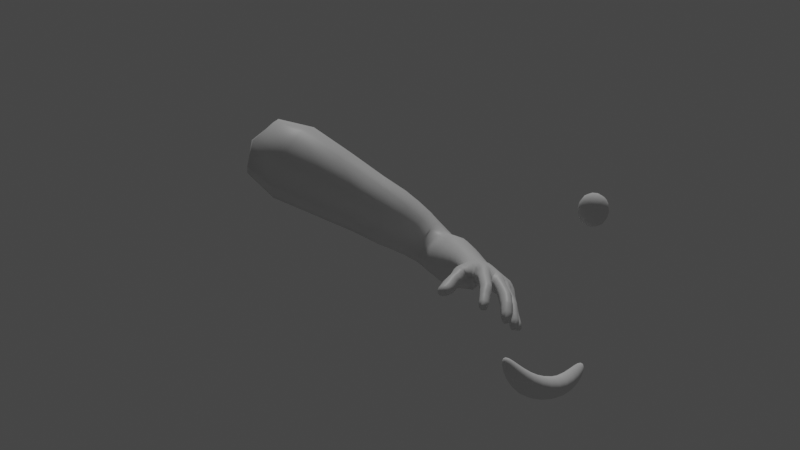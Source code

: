 # Source: FPS_Rig.blend  (saved by Blender 3.5.10; exported with 4.5.12 LTS)
import bpy
from mathutils import Matrix  # noqa: F401  (used for matrix-valued properties, if any)

bpy.ops.wm.read_factory_settings(use_empty=True)
scene = bpy.context.scene
scene.name = 'Scene'

# ---- collections
col_collection = bpy.data.collections.new('Collection'); scene.collection.children.link(col_collection)

# ---- materials (node trees are filled in below, after node groups)
mat_material = bpy.data.materials.new('Material')
mat_material.alpha_threshold = 0.0
mat_material.use_transparent_shadow = False
mat_material.roughness = 0.5
mat_material.line_color = (0.0, 0.0, 0.0, 1.0)

# ---- material node trees
mat_material.use_nodes = True; mat_material.node_tree.nodes.clear()
_N = mat_material.node_tree.nodes; _L = mat_material.node_tree.links
n0 = _N.new('ShaderNodeOutputMaterial'); n0.name = 'Material Output'; n0.location = (300, 300)
n1 = _N.new('ShaderNodeBsdfPrincipled'); n1.name = 'Principled BSDF'; n1.location = (10, 300)
n1.distribution = 'GGX'
n1.subsurface_method = 'RANDOM_WALK_SKIN'
n1.inputs[3].default_value = 1.45
n1.inputs[27].default_value = (0.0, 0.0, 0.0, 1.0)
n1.inputs[28].default_value = 1.0
_L.new(n1.outputs[0], n0.inputs[0])
n0.is_active_output = True

# ---- world
world_world = bpy.data.worlds.new('World'); scene.world = world_world
world_world.use_nodes = True; world_world.node_tree.nodes.clear()
_N = world_world.node_tree.nodes; _L = world_world.node_tree.links
n0 = _N.new('ShaderNodeOutputWorld'); n0.name = 'World Output'; n0.location = (300, 300)
n1 = _N.new('ShaderNodeBackground'); n1.name = 'Background'; n1.location = (10, 300)
n1.inputs[0].default_value = (0.05088, 0.05088, 0.05088, 1.0)
_L.new(n1.outputs[0], n0.inputs[0])
n0.is_active_output = True
world_world.color = (0.05088, 0.05088, 0.05088)
world_world.use_sun_shadow = False
world_world.sun_shadow_jitter_overblur = 0.0

# ---- lights
light_sun = bpy.data.lights.new('Sun', 'SUN')
light_sun.transmission_factor = 0.0
light_sun.energy = 1.0

# ---- meshes
me_arm = bpy.data.meshes.new('Arm')
me_arm.from_pydata([(1.258, 0.649, 0.9526), (1.285, 0.5225, -0.6321), (1.643, -1.432, 1.079), (1.936, -2.343, -0.3614), (-1.542, 1.498, 1.094), (-0.8604, -1.575, 0.9447), (-0.3765, -2.896, -1.161), (-1.566, 2.302, 0.2711), (0.8907, 2.692, -0.2337), (-0.4285, 2.858, -0.1227), (1.363, 3.229, 0.6916), (1.995, 4.177, -1.853), (2.245, 3.455, -2.434), (2.852, 3.563, -1.965), (2.538, 4.034, -1.495), (2.043, 2.584, -1.595), (2.661, 2.698, -1.413), (1.41, 2.866, -0.9243), (2.197, 3.375, -0.6132), (-0.3381, 1.554, -1.192), (1.555, 2.56, 0.3203), (-1.208, 3.025, -0.2641), (-1.313, 2.171, -0.3249), (1.093, 3.748, 0.3905), (0.3703, 4.014, -0.143), (-0.5045, 3.59, -0.2944), (-1.286, 3.181, 0.2145), (-0.662, 3.675, 0.6223), (0.2398, 4.087, 0.3973), (-2.172, 3.385, -0.2776), (-1.983, 3.103, -0.7097), (-1.636, 3.787, -0.1596), (-1.534, 3.612, -0.7337), (-1.889, 4.466, -0.1949), (-1.644, 4.348, -0.8827), (-1.342, 4.897, 0.05935), (-1.073, 4.795, -0.6285), (-1.176, 5.308, 0.2621), (-1.085, 4.745, -0.4867), (-0.5328, 5.492, 0.2027), (-0.2793, 5.082, -0.5466), (0.1497, 5.585, 0.1056), (0.1684, 5.205, -0.5846), (0.8458, 5.637, 0.06815), (0.9096, 5.252, -0.62), (-2.376, 3.884, -0.645), (-2.356, 3.637, -1.084), (-1.976, 4.181, -0.6148), (-1.743, 4.042, -1.191), (-2.038, 5.13, -0.6095), (-1.791, 4.812, -1.263), (-1.58, 5.475, -0.3429), (-1.304, 5.177, -0.9968), (-1.412, 5.921, -0.2274), (-1.104, 5.476, -0.8805), (-0.6964, 6.247, -0.226), (-0.5409, 5.761, -0.836), (0.04852, 6.114, -0.3637), (0.119, 5.782, -0.9253), (0.7892, 6.181, -0.3629), (0.8597, 5.849, -0.9245), (-3.045, 4.716, -1.394), (-2.634, 4.336, -1.902), (-2.509, 4.708, -1.049), (-1.955, 4.921, -1.653), (-2.49, 5.861, -1.182), (-2.232, 5.763, -1.954), (-1.859, 6.208, -1.015), (-1.601, 6.11, -1.787), (-1.677, 6.8, -0.9839), (-1.708, 6.515, -1.747), (-0.8666, 7.077, -1.065), (-0.8881, 6.812, -1.829), (-0.1114, 7.105, -1.153), (-0.09238, 6.575, -1.678), (0.689, 7.225, -1.193), (0.6318, 6.665, -1.717), (-0.6693, -6.837, -0.7353), (-0.4635, -6.737, 1.126), (2.902, -6.063, 1.192), (3.28, -5.875, -0.9639), (-0.0666, -9.443, -1.056), (0.2176, -9.483, 0.5208), (9.181, -13.72, -2.326), (9.256, -13.89, 2.963), (11.02, -7.832, 2.963), (10.94, -7.662, -2.326), (16.76, -16.7, -4.042), (16.76, -16.7, 4.042), (19.02, -8.942, 4.042), (19.02, -8.942, -4.042), (-1.386, 2.802, 0.6823), (0.479, 2.956, 0.8681), (-0.2876, 2.895, 0.7019), (-0.894, 2.738, 0.694), (0.2246, 1.555, 0.9978), (1.277, 2.725, -0.2042), (2.648, 3.065, -1.507), (2.12, 3.466, -0.8018), (1.071, 3.543, 0.6773), (-1.466, 2.694, 0.633), (0.4093, 1.542, -0.2531), (-0.09881, 3.228, -0.2657), (-2.164, 3.438, -0.2754), (-2.004, 3.088, -0.7127), (-1.706, 3.81, -0.1556), (-1.535, 3.68, -0.7542), (-2.376, 3.884, -0.645), (-2.356, 3.637, -1.084), (-1.976, 4.181, -0.6148), (-1.743, 4.042, -1.191), (-1.569, 2.435, -0.1525), (-1.83, 2.835, 0.05536), (-1.208, 2.882, 0.5599), (-1.185, 3.154, -0.3029), (-0.4003, 0.1363, -0.1706), (-1.889, 4.466, -0.1949), (-1.644, 4.348, -0.8827), (-1.342, 4.897, 0.05935), (-1.073, 4.795, -0.6285), (-1.783, 4.837, -1.229), (-1.332, 5.175, -0.9825), (-2.011, 5.131, -0.6238), (-1.587, 5.451, -0.377), (-1.151, 3.209, 0.3082), (-1.076, 3.045, -0.3062), (-0.7479, 3.55, 0.6867), (-0.7073, 3.967, -0.264), (-0.662, 3.675, 0.6223), (-0.7096, 3.967, -0.2228), (0.109, 3.89, 0.9076), (0.2159, 4.15, 0.0111), (-0.2793, 5.082, -0.5466), (-0.557, 5.592, 0.1884), (-1.023, 4.783, -0.4939), (-1.132, 5.175, 0.1908), (-1.387, 5.878, -0.2547), (-1.137, 5.463, -0.8129), (-0.719, 6.178, -0.2509), (-0.5046, 5.778, -0.7758), (0.1639, 5.807, -0.8864), (0.8058, 5.865, -0.8857), (0.1024, 6.098, -0.4024), (0.7443, 6.156, -0.4017), (0.1497, 5.585, 0.1056), (0.1684, 5.205, -0.5846), (0.8458, 5.637, 0.06815), (0.9096, 5.252, -0.62), (0.3503, 3.816, 0.7441), (1.311, 4.059, 0.03455), (0.2624, 4.314, -0.1279), (-0.729, 2.853, 0.803), (-0.6771, 2.951, 0.9808), (-0.07701, 3.111, 1.058), (-0.07701, 3.111, 1.058), (0.8781, 3.373, 0.9636), (0.8831, 3.274, 0.9922), (1.549, 0.6927, -1.069), (2.237, 1.823, -0.6179), (0.9677, 2.461, -1.047), (1.997, 2.787, 0.04748), (2.014, 2.457, -1.809), (1.3, 3.575, -1.639), (1.35, -0.03255, -0.004838), (2.375, 1.475, 0.153), (-1.223, -0.161, 0.1889), (0.81, -10.33, 0.5853), (4.074, -7.596, 1.778), (0.5836, -10.4, -1.236), (4.478, -7.455, -1.091), (0.9949, 3.029, -0.02126), (-1.395, 1.633, -0.1559), (-1.621, 2.527, 0.2564), (0.91, 3.509, -0.2399), (0.9686, 4.375, 0.4378), (1.175, 3.924, -0.201), (1.058, 3.431, 0.1798), (1.257, 3.751, -0.01355), (-0.42, 3.444, -0.3502), (-0.6965, 2.629, -0.3774), (0.3395, 3.193, -0.3114), (0.2602, 3.708, -0.2028), (-1.301, 2.669, -0.272), (-1.026, 2.523, -0.3131), (-0.3831, 2.139, -0.1043), (0.2311, 2.775, -0.1782), (-0.7394, 0.2332, 0.2553), (2.765, -4.474, -1.223), (-0.884, -5.329, -0.6728), (-0.4669, -5.395, 1.218), (2.468, -4.444, 1.35), (3.47, -11.6, 2.447), (3.395, -11.43, -1.665), (1.706, 1.492, -1.288), (1.617, 1.781, -1.398), (0.7992, 2.524, -0.9746), (-0.4758, 0.1116, -0.3042), (-0.2655, 1.339, -0.2248), (-0.02373, -0.353, -0.269), (-0.9922, 1.003, -0.1736), (-0.9624, 1.945, -0.3567), (-0.5963, -0.7194, 1.345), (-0.9392, 1.372, 0.8563), (3.064, -7.892, -1.708), (2.887, -7.096, 1.126), (1.661, -8.906, -1.427), (5.802, -12.52, 2.655), (5.727, -12.35, -1.931), (7.139, -7.767, 2.441), (6.641, -7.792, -1.733), (3.936, -9.443, -1.378), (0.3857, -2.525, -0.9429), (0.3911, -6.427, -2.42), (6.471, -10.14, 2.548), (0.0533, -4.758, -1.746), (1.549, -6.332, 2.024), (0.7967, -4.991, 1.496), (0.3911, -1.504, 1.012), (1.594, -8.64, 1.515), (3.772, -9.599, 2.112), (6.184, -10.07, -1.832)], [], [(97, 13, 14, 98), (11, 14, 13, 12), (195, 17, 15, 194), (160, 158, 16, 18), (162, 98, 14, 11), (117, 50, 52, 119), (147, 60, 59, 146), (119, 52, 51, 118), (146, 59, 57, 144), (43, 174, 149, 44), (130, 39, 37, 128, 154), (103, 29, 30, 104), (126, 35, 33, 124, 152), (105, 31, 29, 103), (144, 57, 58, 145), (124, 33, 34, 125), (104, 30, 32, 106), (125, 34, 36, 127), (106, 32, 31, 105), (129, 38, 40, 131), (127, 36, 35, 126), (29, 45, 46, 30), (116, 49, 50, 117), (132, 134, 54, 56), (32, 30, 46, 48), (145, 58, 60, 147), (135, 53, 54, 134), (31, 47, 45, 29), (133, 55, 53, 135), (31, 32, 48, 47), (133, 132, 56, 55), (118, 51, 49, 116), (137, 136, 69, 70), (141, 140, 74, 76), (108, 107, 61, 62), (121, 120, 66, 68), (74, 73, 75, 76), (70, 69, 71, 72), (66, 65, 67, 68), (62, 61, 63, 64), (107, 109, 63, 61), (136, 138, 71, 69), (109, 110, 64, 63), (138, 139, 72, 71), (110, 108, 62, 64), (139, 137, 70, 72), (120, 122, 65, 66), (140, 142, 73, 74), (122, 123, 67, 65), (142, 143, 75, 73), (123, 121, 68, 67), (143, 141, 76, 75), (174, 43, 41, 148, 155), (131, 40, 39, 130), (216, 189, 78, 215), (80, 79, 204, 203), (189, 188, 77, 78), (208, 213, 206, 84, 85), (215, 78, 82, 218), (78, 77, 81, 82), (83, 86, 90, 87), (206, 207, 83, 84), (207, 220, 209, 86, 83), (209, 208, 85, 86), (90, 89, 88, 87), (86, 85, 89, 90), (85, 84, 88, 89), (84, 83, 87, 88), (151, 152, 124, 26, 94), (156, 155, 148, 28, 92), (27, 126, 152, 151, 93), (94, 100, 7, 4), (148, 41, 42, 150), (128, 37, 38, 129), (16, 97, 98, 18), (181, 175, 173, 180), (114, 106, 105, 113), (111, 104, 106, 114), (113, 105, 103, 112, 91), (112, 103, 104, 111), (47, 48, 110, 109), (45, 47, 109, 107), (21, 114, 113, 26), (35, 118, 116, 33), (33, 116, 117, 34), (36, 119, 118, 35), (34, 117, 119, 36), (51, 52, 121, 123), (49, 51, 123, 122), (50, 49, 122, 120), (52, 50, 120, 121), (21, 125, 127, 25), (26, 124, 125, 21), (27, 128, 129, 25), (25, 129, 131, 24), (39, 40, 132, 133), (39, 133, 135, 37), (37, 135, 134, 38), (40, 38, 134, 132), (56, 54, 137, 139), (55, 56, 139, 138), (53, 55, 138, 136), (54, 53, 136, 137), (59, 60, 141, 143), (57, 59, 143, 142), (58, 57, 142, 140), (60, 58, 140, 141), (42, 145, 147, 44), (41, 144, 145, 42), (43, 146, 144, 41), (44, 147, 146, 43), (42, 44, 149, 150), (7, 100, 91, 112, 172), (27, 93, 153, 154, 128), (92, 28, 130, 154, 153), (20, 0, 163, 164), (94, 26, 113, 91, 100), (92, 153, 93, 95), (94, 4, 202, 95, 93, 151), (28, 148, 150, 24), (130, 28, 24, 131), (126, 27, 25, 127), (160, 20, 164, 158), (158, 164, 157, 193), (16, 15, 161, 97), (17, 18, 98, 162), (15, 17, 162, 161), (214, 211, 3, 187), (195, 160, 18, 17), (1, 3, 211, 198), (169, 167, 208, 209), (82, 81, 168, 166), (159, 19, 96, 170, 20, 160), (10, 156, 92, 95), (149, 174, 23, 175), (177, 8, 173), (99, 174, 155, 156, 10), (180, 173, 8, 185), (177, 99, 10, 176), (95, 0, 10), (170, 176, 10, 0, 20), (177, 23, 174, 99), (8, 177, 176, 170, 96), (178, 181, 180, 102), (25, 24, 181, 178), (175, 181, 24, 150, 149), (175, 23, 177, 173), (101, 9, 185, 8, 96), (197, 184, 9, 101), (179, 22, 182, 183), (102, 179, 183, 178), (21, 25, 178, 183), (112, 111, 182, 172), (172, 182, 22, 171, 7), (46, 45, 107, 108), (48, 46, 108, 110), (9, 184, 179, 102), (183, 182, 111, 114, 21), (102, 180, 185, 9), (212, 214, 187, 80), (5, 6, 188, 189), (81, 77, 212, 205), (205, 203, 169, 210), (166, 168, 192, 191), (219, 218, 166, 191), (1, 157, 164, 163), (158, 193, 194), (19, 159, 193, 157), (16, 158, 194, 15), (159, 160, 195), (159, 195, 194, 193), (97, 161, 12, 13), (161, 162, 11, 12), (1, 163, 2, 3), (198, 211, 6, 186), (217, 5, 189, 216), (199, 200, 184, 197), (101, 115, 197), (198, 186, 196, 115), (115, 196, 199, 197), (184, 200, 22, 179), (171, 22, 200), (165, 199, 196, 186), (0, 95, 202, 201), (6, 5, 201, 186), (0, 201, 5, 217), (1, 198, 19, 157), (198, 115, 101, 96, 19), (201, 202, 165, 186), (202, 4, 7, 171, 165), (165, 171, 200, 199), (218, 82, 166), (169, 203, 204, 167), (190, 216, 215, 79), (205, 212, 80, 203), (79, 215, 218, 204), (3, 2, 190, 187), (210, 169, 209, 220), (191, 192, 207, 206), (219, 191, 206, 213), (77, 188, 214, 212), (81, 205, 168), (167, 204, 218, 219), (188, 6, 211, 214), (187, 190, 79, 80), (2, 217, 216, 190), (168, 205, 210, 192), (192, 210, 220, 207), (163, 0, 217, 2), (167, 219, 213, 208)])
me_arm.polygons.foreach_set('use_smooth', [True] * 210)
_k = {(24, 150): 0.35261, (25, 129): 0.26198, (21, 125): 0.27469, (21, 114): 0.27469, (25, 127): 0.26198, (24, 131): 0.35261}
me_arm.attributes.new('crease_edge', 'FLOAT', 'EDGE').data.foreach_set('value', [_k.get((min(e.vertices), max(e.vertices)), 0.0) for e in me_arm.edges])
_uv = me_arm.uv_layers.new(name='UVMap')
_uv.uv.foreach_set('vector', [0.625, 0.5, 0.625, 0.5, 0.675, 0.5, 0.675, 0.5, 0.375, 0.45, 0.625, 0.45, 0.625, 0.5, 0.375, 0.5, 0.3243, 0.5, 0.325, 0.5, 0.375, 0.5, 0.3755, 0.5, 0.675, 0.5, 0.625, 0.5, 0.625, 0.5, 0.675, 0.5, 0.375, 0.45, 0.625, 0.45, 0.625, 0.45, 0.375, 0.45, 0.375, 0.3, 0.375, 0.3, 0.375, 0.35, 0.375, 0.35, 0.3709, 0.45, 0.375, 0.45, 0.625, 0.45, 0.625, 0.45, 0.375, 0.35, 0.375, 0.35, 0.625, 0.35, 0.625, 0.35, 0.625, 0.45, 0.625, 0.45, 0.625, 0.4, 0.625, 0.4, 0.625, 0.45, 0.625, 0.45, 0.3812, 0.4499, 0.375, 0.45, 0.625, 0.4, 0.625, 0.4, 0.625, 0.35, 0.625, 0.35, 0.625, 0.375, 0.625, 0.25, 0.625, 0.25, 0.375, 0.25, 0.375, 0.25, 0.625, 0.35, 0.625, 0.35, 0.625, 0.3, 0.625, 0.3, 0.625, 0.325, 0.625, 0.3, 0.625, 0.3, 0.625, 0.25, 0.625, 0.25, 0.625, 0.4, 0.625, 0.4, 0.375, 0.4, 0.375, 0.4, 0.625, 0.3, 0.625, 0.3, 0.375, 0.3, 0.375, 0.3, 0.375, 0.25, 0.375, 0.25, 0.375, 0.3, 0.375, 0.3, 0.375, 0.3, 0.375, 0.3, 0.375, 0.35, 0.375, 0.35, 0.375, 0.3, 0.375, 0.3, 0.625, 0.3, 0.625, 0.3, 0.375, 0.35, 0.375, 0.35, 0.375, 0.4, 0.375, 0.4, 0.375, 0.35, 0.375, 0.35, 0.625, 0.35, 0.625, 0.35, 0.625, 0.25, 0.625, 0.25, 0.375, 0.25, 0.375, 0.25, 0.625, 0.3, 0.625, 0.3, 0.375, 0.3, 0.375, 0.3, 0.375, 0.4, 0.3682, 0.35, 0.375, 0.35, 0.375, 0.4, 0.375, 0.3, 0.375, 0.25, 0.375, 0.25, 0.375, 0.3, 0.375, 0.4, 0.375, 0.4, 0.375, 0.45, 0.3709, 0.45, 0.625, 0.35, 0.625, 0.35, 0.375, 0.35, 0.3682, 0.35, 0.625, 0.3, 0.625, 0.3, 0.625, 0.25, 0.625, 0.25, 0.625, 0.4, 0.625, 0.4, 0.625, 0.35, 0.625, 0.35, 0.625, 0.3, 0.375, 0.3, 0.375, 0.3, 0.625, 0.3, 0.625, 0.4, 0.375, 0.4, 0.375, 0.4, 0.625, 0.4, 0.625, 0.35, 0.625, 0.35, 0.625, 0.3, 0.625, 0.3, 0.375, 0.35, 0.625, 0.35, 0.625, 0.35, 0.375, 0.35, 0.375, 0.45, 0.375, 0.4, 0.375, 0.4, 0.375, 0.45, 0.375, 0.25, 0.625, 0.25, 0.625, 0.25, 0.375, 0.25, 0.375, 0.35, 0.375, 0.3, 0.375, 0.3, 0.375, 0.35, 0.375, 0.4, 0.625, 0.4, 0.625, 0.45, 0.375, 0.45, 0.375, 0.35, 0.625, 0.35, 0.625, 0.4, 0.375, 0.4, 0.375, 0.3, 0.625, 0.3, 0.625, 0.35, 0.375, 0.35, 0.375, 0.25, 0.625, 0.25, 0.625, 0.3, 0.375, 0.3, 0.625, 0.25, 0.625, 0.3, 0.625, 0.3, 0.625, 0.25, 0.625, 0.35, 0.625, 0.4, 0.625, 0.4, 0.625, 0.35, 0.625, 0.3, 0.375, 0.3, 0.375, 0.3, 0.625, 0.3, 0.625, 0.4, 0.375, 0.4, 0.375, 0.4, 0.625, 0.4, 0.375, 0.3, 0.375, 0.25, 0.375, 0.25, 0.375, 0.3, 0.375, 0.4, 0.375, 0.35, 0.375, 0.35, 0.375, 0.4, 0.375, 0.3, 0.625, 0.3, 0.625, 0.3, 0.375, 0.3, 0.375, 0.4, 0.625, 0.4, 0.625, 0.4, 0.375, 0.4, 0.625, 0.3, 0.625, 0.35, 0.625, 0.35, 0.625, 0.3, 0.625, 0.4, 0.625, 0.45, 0.625, 0.45, 0.625, 0.4, 0.625, 0.35, 0.375, 0.35, 0.375, 0.35, 0.625, 0.35, 0.625, 0.45, 0.375, 0.45, 0.375, 0.45, 0.625, 0.45, 0.625, 0.45, 0.625, 0.45, 0.625, 0.4, 0.625, 0.4, 0.625, 0.425, 0.375, 0.4, 0.375, 0.4, 0.625, 0.4, 0.625, 0.4, 0.75, 0.7496, 0.875, 0.75, 0.875, 0.75, 0.75, 0.7499, 0.3756, 0.7458, 0.625, 0.7498, 0.75, 0.75, 0.25, 0.75, 0.625, 0.0, 0.3756, -0.003349, 0.3752, -0.0008874, 0.625, 0.0, 0.625, 0.75, 0.75, 0.75, 0.875, 0.75, 0.875, 0.75, 0.625, 0.75, 0.75, 0.7499, 0.875, 0.75, 0.875, 0.75, 0.8125, 0.75, 0.625, 0.0, 0.3752, -0.0008874, 0.375, 0.0, 0.625, 0.0, 0.125, 0.75, 0.375, 0.75, 0.375, 0.75, 0.125, 0.75, 0.625, 0.0, 0.375, 0.0, 0.375, 0.0, 0.625, 0.0, 0.125, 0.75, 0.25, 0.75, 0.375, 0.75, 0.375, 0.75, 0.125, 0.75, 0.375, 0.75, 0.625, 0.75, 0.625, 0.75, 0.375, 0.75, 0.375, 0.75, 0.625, 0.75, 0.625, 1.0, 0.375, 1.0, 0.375, 0.75, 0.625, 0.75, 0.625, 0.75, 0.375, 0.75, 0.625, 0.75, 0.875, 0.75, 0.875, 0.75, 0.625, 0.75, 0.625, 0.0, 0.375, 0.0, 0.375, 0.0, 0.625, 0.0, 0.625, 0.325, 0.625, 0.325, 0.625, 0.3, 0.825, 0.5, 0.8417, 0.5, 0.625, 0.425, 0.625, 0.425, 0.625, 0.4, 0.725, 0.5, 0.775, 0.5, 0.625, 0.35, 0.625, 0.35, 0.625, 0.325, 0.8, 0.5, 0.8083, 0.5, 0.8417, 0.5, 0.85, 0.5, 0.875, 0.5, 0.875, 0.5, 0.625, 0.4, 0.625, 0.4, 0.375, 0.4, 0.375, 0.4, 0.625, 0.35, 0.625, 0.35, 0.375, 0.35, 0.375, 0.35, 0.625, 0.5, 0.625, 0.5, 0.675, 0.5, 0.675, 0.5, 0.3278, 0.4827, 0.4307, 0.4654, 0.4063, 0.4708, 0.3157, 0.4854, 0.375, 0.3, 0.375, 0.3, 0.625, 0.3, 0.625, 0.3, 0.375, 0.25, 0.375, 0.25, 0.375, 0.3, 0.375, 0.3, 0.625, 0.3, 0.625, 0.3, 0.625, 0.25, 0.625, 0.25, 0.625, 0.275, 0.625, 0.25, 0.625, 0.25, 0.375, 0.25, 0.375, 0.25, 0.625, 0.3, 0.375, 0.3, 0.375, 0.3, 0.625, 0.3, 0.625, 0.25, 0.625, 0.3, 0.625, 0.3, 0.625, 0.25, 0.375, 0.3, 0.375, 0.3, 0.625, 0.3, 0.625, 0.3, 0.625, 0.35, 0.625, 0.35, 0.625, 0.3, 0.625, 0.3, 0.625, 0.3, 0.625, 0.3, 0.375, 0.3, 0.375, 0.3, 0.375, 0.35, 0.375, 0.35, 0.625, 0.35, 0.625, 0.35, 0.375, 0.3, 0.375, 0.3, 0.375, 0.35, 0.375, 0.35, 0.625, 0.35, 0.375, 0.35, 0.375, 0.35, 0.625, 0.35, 0.625, 0.3, 0.625, 0.35, 0.625, 0.35, 0.625, 0.3, 0.375, 0.3, 0.625, 0.3, 0.625, 0.3, 0.375, 0.3, 0.375, 0.35, 0.375, 0.3, 0.375, 0.3, 0.375, 0.35, 0.375, 0.3, 0.375, 0.3, 0.375, 0.35, 0.375, 0.35, 0.625, 0.3, 0.625, 0.3, 0.375, 0.3, 0.375, 0.3, 0.625, 0.35, 0.625, 0.35, 0.375, 0.35, 0.375, 0.35, 0.375, 0.35, 0.375, 0.35, 0.375, 0.4, 0.375, 0.4, 0.625, 0.4, 0.375, 0.4, 0.375, 0.4, 0.625, 0.4, 0.625, 0.4, 0.625, 0.4, 0.625, 0.35, 0.625, 0.35, 0.625, 0.35, 0.625, 0.35, 0.3682, 0.35, 0.375, 0.35, 0.375, 0.4, 0.375, 0.35, 0.3682, 0.35, 0.375, 0.4, 0.375, 0.4, 0.375, 0.35, 0.375, 0.35, 0.375, 0.4, 0.625, 0.4, 0.375, 0.4, 0.375, 0.4, 0.625, 0.4, 0.625, 0.35, 0.625, 0.4, 0.625, 0.4, 0.625, 0.35, 0.375, 0.35, 0.625, 0.35, 0.625, 0.35, 0.375, 0.35, 0.625, 0.45, 0.375, 0.45, 0.375, 0.45, 0.625, 0.45, 0.625, 0.4, 0.625, 0.45, 0.625, 0.45, 0.625, 0.4, 0.375, 0.4, 0.625, 0.4, 0.625, 0.4, 0.375, 0.4, 0.375, 0.45, 0.375, 0.4, 0.375, 0.4, 0.375, 0.45, 0.375, 0.4, 0.375, 0.4, 0.3709, 0.45, 0.375, 0.45, 0.625, 0.4, 0.625, 0.4, 0.375, 0.4, 0.375, 0.4, 0.625, 0.45, 0.625, 0.45, 0.625, 0.4, 0.625, 0.4, 0.375, 0.45, 0.3709, 0.45, 0.625, 0.45, 0.625, 0.45, 0.375, 0.4, 0.375, 0.45, 0.3812, 0.4499, 0.375, 0.4, 0.875, 0.5, 0.625, 0.275, 0.625, 0.275, 0.625, 0.25, 0.75, 0.375, 0.775, 0.5, 0.8083, 0.5, 0.625, 0.375, 0.625, 0.375, 0.625, 0.35, 0.775, 0.5, 0.625, 0.4, 0.625, 0.4, 0.625, 0.375, 0.75, 0.5, 0.675, 0.5, 0.625, 0.5, 0.5, 0.5, 0.6247, 0.5, 0.8417, 0.5, 0.625, 0.3, 0.625, 0.3, 0.625, 0.275, 0.85, 0.5, 0.775, 0.5, 0.75, 0.5, 0.8083, 0.5, 0.75, 0.5, 0.8417, 0.5, 0.875, 0.5, 0.8125, 0.5, 0.75, 0.5, 0.8083, 0.5, 0.8, 0.5, 0.625, 0.4, 0.625, 0.4, 0.375, 0.4, 0.375, 0.4, 0.625, 0.4, 0.625, 0.4, 0.375, 0.4, 0.375, 0.4, 0.625, 0.35, 0.625, 0.35, 0.375, 0.35, 0.375, 0.35, 0.675, 0.5, 0.675, 0.5, 0.6247, 0.5, 0.625, 0.5, 0.625, 0.5, 0.6247, 0.5, 0.3756, 0.5, 0.3758, 0.5, 0.625, 0.5, 0.375, 0.5, 0.375, 0.5, 0.625, 0.5, 0.375, 0.45, 0.625, 0.45, 0.625, 0.45, 0.375, 0.45, 0.375, 0.5, 0.325, 0.5, 0.325, 0.5, 0.375, 0.5, 0.2511, 0.742, 0.2554, 0.711, 0.3859, 0.6719, 0.3772, 0.7341, 0.375, 0.45, 0.625, 0.45, 0.625, 0.45, 0.375, 0.45, 0.375, 0.5, 0.3859, 0.6719, 0.2554, 0.711, 0.2497, 0.625, 0.375, 0.75, 0.625, 0.75, 0.625, 0.75, 0.375, 0.75, 0.625, 0.0, 0.375, 0.0, 0.375, 0.0, 0.625, 0.0, 0.375, 0.45, 0.2898, 0.6102, 0.3812, 0.482, 0.625, 0.45, 0.625, 0.45, 0.625, 0.45, 0.675, 0.5, 0.7, 0.5, 0.775, 0.5, 0.75, 0.5, 0.3812, 0.4499, 0.625, 0.45, 0.375, 0.45, 0.355, 0.46, 0.5935, 0.45, 0.3063, 0.493, 0.4063, 0.4708, 0.625, 0.45, 0.625, 0.45, 0.625, 0.425, 0.7, 0.5, 0.625, 0.45, 0.3157, 0.4854, 0.4063, 0.4708, 0.3063, 0.493, 0.2657, 0.4965, 0.5935, 0.45, 0.625, 0.45, 0.675, 0.5, 0.65, 0.475, 0.75, 0.5, 0.625, 0.5, 0.675, 0.5, 0.625, 0.45, 0.65, 0.475, 0.675, 0.5, 0.625, 0.5, 0.675, 0.5, 0.5935, 0.45, 0.375, 0.45, 0.625, 0.45, 0.625, 0.45, 0.3063, 0.493, 0.5935, 0.45, 0.65, 0.475, 0.625, 0.45, 0.5084, 0.4456, 0.225, 0.5, 0.3278, 0.4827, 0.3157, 0.4854, 0.225, 0.5, 0.225, 0.5, 0.275, 0.5, 0.3278, 0.4827, 0.225, 0.5, 0.4307, 0.4654, 0.3278, 0.4827, 0.275, 0.5, 0.275, 0.5, 0.3812, 0.4499, 0.4551, 0.46, 0.375, 0.45, 0.5935, 0.45, 0.4063, 0.4708, 0.25, 0.5, 0.225, 0.5, 0.2657, 0.4965, 0.3063, 0.493, 0.3812, 0.482, 0.2986, 0.4028, 0.175, 0.5, 0.225, 0.5, 0.25, 0.5, 0.3105, 0.3819, 0.3961, 0.2638, 0.3855, 0.2569, 0.3079, 0.3802, 0.225, 0.5, 0.3105, 0.3819, 0.3079, 0.3802, 0.225, 0.5, 0.175, 0.5, 0.225, 0.5, 0.225, 0.5, 0.3079, 0.3802, 0.625, 0.25, 0.375, 0.25, 0.3855, 0.2569, 0.625, 0.25, 0.625, 0.25, 0.3855, 0.2569, 0.3961, 0.2638, 0.375, 0.25, 0.625, 0.25, 0.375, 0.25, 0.625, 0.25, 0.625, 0.25, 0.375, 0.25, 0.375, 0.3, 0.375, 0.25, 0.375, 0.25, 0.375, 0.3, 0.225, 0.5, 0.175, 0.5, 0.1711, 0.5, 0.225, 0.5, 0.3079, 0.3802, 0.3855, 0.2569, 0.375, 0.25, 0.375, 0.3, 0.3053, 0.3785, 0.225, 0.5, 0.3157, 0.4854, 0.2657, 0.4965, 0.225, 0.5, 0.2503, 0.7479, 0.2511, 0.742, 0.3772, 0.7341, 0.3756, 0.7458, 0.625, 0.0, 0.3781, -0.01644, 0.3756, -0.003349, 0.625, 0.0, 0.125, 0.75, 0.125, 0.75, 0.2503, 0.7479, 0.1875, 0.75, 0.1875, 0.75, 0.25, 0.75, 0.375, 0.75, 0.25, 0.75, 0.625, 0.0, 0.375, 0.0, 0.375, 0.0, 0.625, 0.0, 0.75, 0.75, 0.8125, 0.75, 0.875, 0.75, 0.875, 0.75, 0.375, 0.5, 0.3756, 0.5, 0.6247, 0.5, 0.5, 0.5, 0.625, 0.5, 0.3758, 0.5, 0.3755, 0.5, 0.2898, 0.6102, 0.325, 0.5, 0.3758, 0.5, 0.3756, 0.5, 0.625, 0.5, 0.625, 0.5, 0.3755, 0.5, 0.375, 0.5, 0.375, 0.45, 0.625, 0.45, 0.375, 0.45, 0.325, 0.5, 0.3243, 0.5, 0.3755, 0.5, 0.3758, 0.5, 0.625, 0.5, 0.375, 0.5, 0.375, 0.5, 0.625, 0.5, 0.375, 0.5, 0.325, 0.5, 0.325, 0.5, 0.375, 0.5, 0.375, 0.5, 0.5, 0.5, 0.625, 0.7462, 0.3859, 0.6719, 0.2497, 0.625, 0.2554, 0.711, 0.1249, 0.75, 0.1243, 0.75, 0.75, 0.7481, 0.875, 0.75, 0.875, 0.75, 0.75, 0.7496, 0.3362, 0.3277, 0.1402, 0.5, 0.175, 0.5, 0.2986, 0.4028, 0.25, 0.5, 0.25, 0.75, 0.2986, 0.4028, 0.2497, 0.625, 0.1243, 0.75, 0.1872, 0.75, 0.25, 0.75, 0.25, 0.75, 0.3201, 0.3341, 0.3362, 0.3277, 0.2986, 0.4028, 0.175, 0.5, 0.1402, 0.5, 0.1171, 0.5, 0.1711, 0.5, 0.125, 0.5, 0.1171, 0.5, 0.1402, 0.5, 0.375, 0.25, 0.3362, 0.3277, 0.3201, 0.3341, 0.3902, -0.08183, 0.625, 0.5, 0.75, 0.5, 0.8125, 0.5, 0.5076, 0.2091, 0.3781, -0.01644, 0.875, 0.75, 0.5076, 0.2091, 0.3902, -0.08183, 0.625, 0.5, 0.5076, 0.2091, 0.875, 0.75, 0.75, 0.7481, 0.375, 0.5, 0.2497, 0.625, 0.2898, 0.6102, 0.3756, 0.5, 0.2497, 0.625, 0.25, 0.75, 0.25, 0.5, 0.3812, 0.482, 0.2898, 0.6102, 0.5076, 0.2091, 0.8125, 0.5, 0.375, 0.25, 0.3902, -0.08183, 0.8125, 0.5, 0.625, 0.25, 0.625, 0.25, 0.375, 0.25, 0.375, 0.25, 0.375, 0.25, 0.125, 0.5, 0.1402, 0.5, 0.3362, 0.3277, 0.8125, 0.75, 0.875, 0.75, 0.875, 0.75, 0.375, 0.75, 0.25, 0.75, 0.75, 0.75, 0.625, 0.75, 0.625, 0.7492, 0.75, 0.7496, 0.75, 0.7499, 0.625, 0.7498, 0.1875, 0.75, 0.2503, 0.7479, 0.3756, 0.7458, 0.25, 0.75, 0.625, 0.7498, 0.75, 0.7499, 0.8125, 0.75, 0.75, 0.75, 0.3859, 0.6719, 0.625, 0.7462, 0.625, 0.7492, 0.3772, 0.7341, 0.25, 0.75, 0.375, 0.75, 0.375, 0.75, 0.25, 0.75, 0.625, 0.0, 0.375, 0.0, 0.375, 0.0, 0.625, 0.0, 0.75, 0.75, 0.875, 0.75, 0.875, 0.75, 0.75, 0.75, 0.125, 0.75, 0.125, 0.75, 0.2511, 0.742, 0.2503, 0.7479, 0.125, 0.75, 0.1875, 0.75, 0.125, 0.75, 0.625, 0.75, 0.75, 0.75, 0.8125, 0.75, 0.75, 0.75, 0.125, 0.75, 0.1249, 0.75, 0.2554, 0.711, 0.2511, 0.742, 0.3772, 0.7341, 0.625, 0.7492, 0.625, 0.7498, 0.3756, 0.7458, 0.625, 0.7462, 0.75, 0.7481, 0.75, 0.7496, 0.625, 0.7492, 0.125, 0.75, 0.1875, 0.75, 0.25, 0.75, 0.125, 0.75, 0.125, 0.75, 0.25, 0.75, 0.25, 0.75, 0.125, 0.75, 0.5, 0.5, 0.625, 0.5, 0.75, 0.7481, 0.625, 0.7462, 0.625, 0.75, 0.75, 0.75, 0.75, 0.75, 0.625, 0.75])
_ca = me_arm.color_attributes.new('Attribute', 'BYTE_COLOR', 'CORNER')
_ca.data.foreach_set('color', [1.0, 1.0, 1.0, 1.0, 1.0, 1.0, 1.0, 1.0, 1.0, 1.0, 1.0, 1.0, 1.0, 1.0, 1.0, 1.0, 1.0, 1.0, 1.0, 1.0, 1.0, 1.0, 1.0, 1.0, 1.0, 1.0, 1.0, 1.0, 1.0, 1.0, 1.0, 1.0, 1.0, 1.0, 1.0, 1.0, 1.0, 1.0, 1.0, 1.0, 1.0, 1.0, 1.0, 1.0, 1.0, 1.0, 1.0, 1.0, 1.0, 1.0, 1.0, 1.0, 1.0, 1.0, 1.0, 1.0, 1.0, 1.0, 1.0, 1.0, 1.0, 1.0, 1.0, 1.0, 1.0, 1.0, 1.0, 1.0, 1.0, 1.0, 1.0, 1.0, 1.0, 1.0, 1.0, 1.0, 1.0, 1.0, 1.0, 1.0, 1.0, 1.0, 1.0, 1.0, 1.0, 1.0, 1.0, 1.0, 1.0, 1.0, 1.0, 1.0, 1.0, 1.0, 1.0, 1.0, 1.0, 1.0, 1.0, 1.0, 1.0, 1.0, 1.0, 1.0, 1.0, 1.0, 1.0, 1.0, 1.0, 1.0, 1.0, 1.0, 1.0, 1.0, 1.0, 1.0, 1.0, 1.0, 1.0, 1.0, 1.0, 1.0, 1.0, 1.0, 1.0, 1.0, 1.0, 1.0, 1.0, 1.0, 1.0, 1.0, 1.0, 1.0, 1.0, 1.0, 1.0, 1.0, 1.0, 1.0, 1.0, 1.0, 1.0, 1.0, 1.0, 1.0, 1.0, 1.0, 1.0, 1.0, 1.0, 1.0, 1.0, 1.0, 1.0, 1.0, 1.0, 1.0, 1.0, 1.0, 1.0, 1.0, 1.0, 1.0, 1.0, 1.0, 1.0, 1.0, 1.0, 1.0, 1.0, 1.0, 1.0, 1.0, 1.0, 1.0, 1.0, 1.0, 1.0, 1.0, 1.0, 1.0, 1.0, 1.0, 1.0, 1.0, 1.0, 1.0, 1.0, 1.0, 1.0, 1.0, 1.0, 1.0, 1.0, 1.0, 1.0, 1.0, 1.0, 1.0, 1.0, 1.0, 1.0, 1.0, 1.0, 1.0, 1.0, 1.0, 1.0, 1.0, 1.0, 1.0, 1.0, 1.0, 1.0, 1.0, 1.0, 1.0, 1.0, 1.0, 1.0, 1.0, 1.0, 1.0, 1.0, 1.0, 1.0, 1.0, 1.0, 1.0, 1.0, 1.0, 1.0, 1.0, 1.0, 1.0, 1.0, 1.0, 1.0, 1.0, 1.0, 1.0, 1.0, 1.0, 1.0, 1.0, 1.0, 1.0, 1.0, 1.0, 1.0, 1.0, 1.0, 1.0, 1.0, 1.0, 1.0, 1.0, 1.0, 1.0, 1.0, 1.0, 1.0, 1.0, 1.0, 1.0, 1.0, 1.0, 1.0, 1.0, 1.0, 1.0, 1.0, 1.0, 1.0, 1.0, 1.0, 1.0, 1.0, 1.0, 1.0, 1.0, 1.0, 1.0, 1.0, 1.0, 1.0, 1.0, 1.0, 1.0, 1.0, 1.0, 1.0, 1.0, 1.0, 1.0, 1.0, 1.0, 1.0, 1.0, 1.0, 1.0, 1.0, 1.0, 1.0, 1.0, 1.0, 1.0, 1.0, 1.0, 1.0, 1.0, 1.0, 1.0, 1.0, 1.0, 1.0, 1.0, 1.0, 1.0, 1.0, 1.0, 1.0, 1.0, 1.0, 1.0, 1.0, 1.0, 1.0, 1.0, 1.0, 1.0, 1.0, 1.0, 1.0, 1.0, 1.0, 1.0, 1.0, 1.0, 1.0, 1.0, 1.0, 1.0, 1.0, 1.0, 1.0, 1.0, 1.0, 1.0, 1.0, 1.0, 1.0, 1.0, 1.0, 1.0, 1.0, 1.0, 1.0, 1.0, 1.0, 1.0, 1.0, 1.0, 1.0, 1.0, 1.0, 1.0, 1.0, 1.0, 1.0, 1.0, 1.0, 1.0, 1.0, 1.0, 1.0, 1.0, 1.0, 1.0, 1.0, 1.0, 1.0, 1.0, 1.0, 1.0, 1.0, 1.0, 1.0, 1.0, 1.0, 1.0, 1.0, 1.0, 1.0, 1.0, 1.0, 1.0, 1.0, 1.0, 1.0, 1.0, 1.0, 1.0, 1.0, 1.0, 1.0, 1.0, 1.0, 1.0, 1.0, 1.0, 1.0, 1.0, 1.0, 1.0, 1.0, 1.0, 1.0, 1.0, 1.0, 1.0, 1.0, 1.0, 1.0, 1.0, 1.0, 1.0, 1.0, 1.0, 1.0, 1.0, 1.0, 1.0, 1.0, 1.0, 1.0, 1.0, 1.0, 1.0, 1.0, 1.0, 1.0, 1.0, 1.0, 1.0, 1.0, 1.0, 1.0, 1.0, 1.0, 1.0, 1.0, 1.0, 1.0, 1.0, 1.0, 1.0, 1.0, 1.0, 1.0, 1.0, 1.0, 1.0, 1.0, 1.0, 1.0, 1.0, 1.0, 1.0, 1.0, 1.0, 1.0, 1.0, 1.0, 1.0, 1.0, 1.0, 1.0, 1.0, 1.0, 1.0, 1.0, 1.0, 1.0, 1.0, 1.0, 1.0, 1.0, 1.0, 1.0, 1.0, 1.0, 1.0, 1.0, 1.0, 1.0, 1.0, 1.0, 1.0, 1.0, 1.0, 1.0, 1.0, 1.0, 1.0, 1.0, 1.0, 1.0, 1.0, 1.0, 1.0, 1.0, 1.0, 1.0, 1.0, 1.0, 1.0, 1.0, 1.0, 1.0, 1.0, 1.0, 1.0, 1.0, 1.0, 1.0, 1.0, 1.0, 1.0, 1.0, 1.0, 1.0, 1.0, 1.0, 1.0, 1.0, 1.0, 1.0, 1.0, 1.0, 1.0, 1.0, 1.0, 1.0, 1.0, 1.0, 1.0, 1.0, 1.0, 1.0, 1.0, 1.0, 1.0, 1.0, 1.0, 1.0, 1.0, 1.0, 1.0, 1.0, 1.0, 1.0, 1.0, 1.0, 1.0, 1.0, 1.0, 1.0, 1.0, 1.0, 1.0, 1.0, 1.0, 1.0, 1.0, 1.0, 1.0, 1.0, 1.0, 1.0, 1.0, 1.0, 1.0, 1.0, 1.0, 1.0, 1.0, 1.0, 1.0, 1.0, 1.0, 1.0, 1.0, 1.0, 1.0, 1.0, 1.0, 1.0, 1.0, 1.0, 1.0, 1.0, 1.0, 1.0, 1.0, 1.0, 1.0, 1.0, 1.0, 1.0, 1.0, 1.0, 1.0, 1.0, 1.0, 1.0, 1.0, 1.0, 1.0, 1.0, 1.0, 1.0, 1.0, 1.0, 1.0, 1.0, 1.0, 1.0, 1.0, 1.0, 1.0, 1.0, 1.0, 1.0, 1.0, 1.0, 1.0, 1.0, 1.0, 1.0, 1.0, 1.0, 1.0, 1.0, 1.0, 1.0, 1.0, 1.0, 1.0, 1.0, 1.0, 1.0, 1.0, 1.0, 1.0, 1.0, 1.0, 1.0, 1.0, 1.0, 1.0, 1.0, 1.0, 1.0, 1.0, 1.0, 1.0, 1.0, 1.0, 1.0, 1.0, 1.0, 1.0, 1.0, 1.0, 1.0, 1.0, 1.0, 1.0, 1.0, 1.0, 1.0, 1.0, 1.0, 1.0, 1.0, 1.0, 1.0, 1.0, 1.0, 1.0, 1.0, 1.0, 1.0, 1.0, 1.0, 1.0, 1.0, 1.0, 1.0, 1.0, 1.0, 1.0, 1.0, 1.0, 1.0, 1.0, 1.0, 1.0, 1.0, 1.0, 1.0, 1.0, 1.0, 1.0, 1.0, 1.0, 1.0, 1.0, 1.0, 1.0, 1.0, 1.0, 1.0, 1.0, 1.0, 1.0, 1.0, 1.0, 1.0, 1.0, 1.0, 1.0, 1.0, 1.0, 1.0, 1.0, 1.0, 1.0, 1.0, 1.0, 1.0, 1.0, 1.0, 1.0, 1.0, 1.0, 1.0, 1.0, 1.0, 1.0, 1.0, 1.0, 1.0, 1.0, 1.0, 1.0, 1.0, 1.0, 1.0, 1.0, 1.0, 1.0, 1.0, 1.0, 1.0, 1.0, 1.0, 1.0, 1.0, 1.0, 1.0, 1.0, 1.0, 1.0, 1.0, 1.0, 1.0, 1.0, 1.0, 1.0, 1.0, 1.0, 1.0, 1.0, 1.0, 1.0, 1.0, 1.0, 1.0, 1.0, 1.0, 1.0, 1.0, 1.0, 1.0, 1.0, 1.0, 1.0, 1.0, 1.0, 1.0, 1.0, 1.0, 1.0, 1.0, 1.0, 1.0, 1.0, 1.0, 1.0, 1.0, 1.0, 1.0, 1.0, 1.0, 1.0, 1.0, 1.0, 1.0, 1.0, 1.0, 1.0, 1.0, 1.0, 1.0, 1.0, 1.0, 1.0, 1.0, 1.0, 1.0, 1.0, 1.0, 1.0, 1.0, 1.0, 1.0, 1.0, 1.0, 1.0, 1.0, 1.0, 1.0, 1.0, 1.0, 1.0, 1.0, 1.0, 1.0, 1.0, 1.0, 1.0, 1.0, 1.0, 1.0, 1.0, 1.0, 1.0, 1.0, 1.0, 1.0, 1.0, 1.0, 1.0, 1.0, 1.0, 1.0, 1.0, 1.0, 1.0, 1.0, 1.0, 1.0, 1.0, 1.0, 1.0, 1.0, 1.0, 1.0, 1.0, 1.0, 1.0, 1.0, 1.0, 1.0, 1.0, 1.0, 1.0, 1.0, 1.0, 1.0, 1.0, 1.0, 1.0, 1.0, 1.0, 1.0, 1.0, 1.0, 1.0, 1.0, 1.0, 1.0, 1.0, 1.0, 1.0, 1.0, 1.0, 1.0, 1.0, 1.0, 1.0, 1.0, 1.0, 1.0, 1.0, 1.0, 1.0, 1.0, 1.0, 1.0, 1.0, 1.0, 1.0, 1.0, 1.0, 1.0, 1.0, 1.0, 1.0, 1.0, 1.0, 1.0, 1.0, 1.0, 1.0, 1.0, 1.0, 1.0, 1.0, 1.0, 1.0, 1.0, 1.0, 1.0, 1.0, 1.0, 1.0, 1.0, 1.0, 1.0, 1.0, 1.0, 1.0, 1.0, 1.0, 1.0, 1.0, 1.0, 1.0, 1.0, 1.0, 1.0, 1.0, 1.0, 1.0, 1.0, 1.0, 1.0, 1.0, 1.0, 1.0, 1.0, 1.0, 1.0, 1.0, 1.0, 1.0, 1.0, 1.0, 1.0, 1.0, 1.0, 1.0, 1.0, 1.0, 1.0, 1.0, 1.0, 1.0, 1.0, 1.0, 1.0, 1.0, 1.0, 1.0, 1.0, 1.0, 1.0, 1.0, 1.0, 1.0, 1.0, 1.0, 1.0, 1.0, 1.0, 1.0, 1.0, 1.0, 1.0, 1.0, 1.0, 1.0, 1.0, 1.0, 1.0, 1.0, 1.0, 1.0, 1.0, 1.0, 1.0, 1.0, 1.0, 1.0, 1.0, 1.0, 1.0, 1.0, 1.0, 1.0, 1.0, 1.0, 1.0, 1.0, 1.0, 1.0, 1.0, 1.0, 1.0, 1.0, 1.0, 1.0, 1.0, 1.0, 1.0, 1.0, 1.0, 1.0, 1.0, 1.0, 1.0, 1.0, 1.0, 1.0, 1.0, 1.0, 1.0, 1.0, 1.0, 1.0, 1.0, 1.0, 1.0, 1.0, 1.0, 1.0, 1.0, 1.0, 1.0, 1.0, 1.0, 1.0, 1.0, 1.0, 1.0, 1.0, 1.0, 1.0, 1.0, 1.0, 1.0, 1.0, 1.0, 1.0, 1.0, 1.0, 1.0, 1.0, 1.0, 1.0, 1.0, 1.0, 1.0, 1.0, 1.0, 1.0, 1.0, 1.0, 1.0, 1.0, 1.0, 1.0, 1.0, 1.0, 1.0, 1.0, 1.0, 1.0, 1.0, 1.0, 1.0, 1.0, 1.0, 1.0, 1.0, 1.0, 1.0, 1.0, 1.0, 1.0, 1.0, 1.0, 1.0, 1.0, 1.0, 1.0, 1.0, 1.0, 1.0, 1.0, 1.0, 1.0, 1.0, 1.0, 1.0, 1.0, 1.0, 1.0, 1.0, 1.0, 1.0, 1.0, 1.0, 1.0, 1.0, 1.0, 1.0, 1.0, 1.0, 1.0, 1.0, 1.0, 1.0, 1.0, 1.0, 1.0, 1.0, 1.0, 1.0, 1.0, 1.0, 1.0, 1.0, 1.0, 1.0, 1.0, 1.0, 1.0, 1.0, 1.0, 1.0, 1.0, 1.0, 1.0, 1.0, 1.0, 1.0, 1.0, 1.0, 1.0, 1.0, 1.0, 1.0, 1.0, 1.0, 1.0, 1.0, 1.0, 1.0, 1.0, 1.0, 1.0, 1.0, 1.0, 1.0, 1.0, 1.0, 1.0, 1.0, 1.0, 1.0, 1.0, 1.0, 1.0, 1.0, 1.0, 1.0, 1.0, 1.0, 1.0, 1.0, 1.0, 1.0, 1.0, 1.0, 1.0, 1.0, 1.0, 1.0, 1.0, 1.0, 1.0, 1.0, 1.0, 1.0, 1.0, 1.0, 1.0, 1.0, 1.0, 1.0, 1.0, 1.0, 1.0, 1.0, 1.0, 1.0, 1.0, 1.0, 1.0, 1.0, 1.0, 1.0, 1.0, 1.0, 1.0, 1.0, 1.0, 1.0, 1.0, 1.0, 1.0, 1.0, 1.0, 1.0, 1.0, 1.0, 1.0, 1.0, 1.0, 1.0, 1.0, 1.0, 1.0, 1.0, 1.0, 1.0, 1.0, 1.0, 1.0, 1.0, 1.0, 1.0, 1.0, 1.0, 1.0, 1.0, 1.0, 1.0, 1.0, 1.0, 1.0, 1.0, 1.0, 1.0, 1.0, 1.0, 1.0, 1.0, 1.0, 1.0, 1.0, 1.0, 1.0, 1.0, 1.0, 1.0, 1.0, 1.0, 1.0, 1.0, 1.0, 1.0, 1.0, 1.0, 1.0, 1.0, 1.0, 1.0, 1.0, 1.0, 1.0, 1.0, 1.0, 1.0, 1.0, 1.0, 1.0, 1.0, 1.0, 1.0, 1.0, 1.0, 1.0, 1.0, 1.0, 1.0, 1.0, 1.0, 1.0, 1.0, 1.0, 1.0, 1.0, 1.0, 1.0, 1.0, 1.0, 1.0, 1.0, 1.0, 1.0, 1.0, 1.0, 1.0, 1.0, 1.0, 1.0, 1.0, 1.0, 1.0, 1.0, 1.0, 1.0, 1.0, 1.0, 1.0, 1.0, 1.0, 1.0, 1.0, 1.0, 1.0, 1.0, 1.0, 1.0, 1.0, 1.0, 1.0, 1.0, 1.0, 1.0, 1.0, 1.0, 1.0, 1.0, 1.0, 1.0, 1.0, 1.0, 1.0, 1.0, 1.0, 1.0, 1.0, 1.0, 1.0, 1.0, 1.0, 1.0, 1.0, 1.0, 1.0, 1.0, 1.0, 1.0, 1.0, 1.0, 1.0, 1.0, 1.0, 1.0, 1.0, 1.0, 1.0, 1.0, 1.0, 1.0, 1.0, 1.0, 1.0, 1.0, 1.0, 1.0, 1.0, 1.0, 1.0, 1.0, 1.0, 1.0, 1.0, 1.0, 1.0, 1.0, 1.0, 1.0, 1.0, 1.0, 1.0, 1.0, 1.0, 1.0, 1.0, 1.0, 1.0, 1.0, 1.0, 1.0, 1.0, 1.0, 1.0, 1.0, 1.0, 1.0, 1.0, 1.0, 1.0, 1.0, 1.0, 1.0, 1.0, 1.0, 1.0, 1.0, 1.0, 1.0, 1.0, 1.0, 1.0, 1.0, 1.0, 1.0, 1.0, 1.0, 1.0, 1.0, 1.0, 1.0, 1.0, 1.0, 1.0, 1.0, 1.0, 1.0, 1.0, 1.0, 1.0, 1.0, 1.0, 1.0, 1.0, 1.0, 1.0, 1.0, 1.0, 1.0, 1.0, 1.0, 1.0, 1.0, 1.0, 1.0, 1.0, 1.0, 1.0, 1.0, 1.0, 1.0, 1.0, 1.0, 1.0, 1.0, 1.0, 1.0, 1.0, 1.0, 1.0, 1.0, 1.0, 1.0, 1.0, 1.0, 1.0, 1.0, 1.0, 1.0, 1.0, 1.0, 1.0, 1.0, 1.0, 1.0, 1.0, 1.0, 1.0, 1.0, 1.0, 1.0, 1.0, 1.0, 1.0, 1.0, 1.0, 1.0, 1.0, 1.0, 1.0, 1.0, 1.0, 1.0, 1.0, 1.0, 1.0, 1.0, 1.0, 1.0, 1.0, 1.0, 1.0, 1.0, 1.0, 1.0, 1.0, 1.0, 1.0, 1.0, 1.0, 1.0, 1.0, 1.0, 1.0, 1.0, 1.0, 1.0, 1.0, 1.0, 1.0, 1.0, 1.0, 1.0, 1.0, 1.0, 1.0, 1.0, 1.0, 1.0, 1.0, 1.0, 1.0, 1.0, 1.0, 1.0, 1.0, 1.0, 1.0, 1.0, 1.0, 1.0, 1.0, 1.0, 1.0, 1.0, 1.0, 1.0, 1.0, 1.0, 1.0, 1.0, 1.0, 1.0, 1.0, 1.0, 1.0, 1.0, 1.0, 1.0, 1.0, 1.0, 1.0, 1.0, 1.0, 1.0, 1.0, 1.0, 1.0, 1.0, 1.0, 1.0, 1.0, 1.0, 1.0, 1.0, 1.0, 1.0, 1.0, 1.0, 1.0, 1.0, 1.0, 1.0, 1.0, 1.0, 1.0, 1.0, 1.0, 1.0, 1.0, 1.0, 1.0, 1.0, 1.0, 1.0, 1.0, 1.0, 1.0, 1.0, 1.0, 1.0, 1.0, 1.0, 1.0, 1.0, 1.0, 1.0, 1.0, 1.0, 1.0, 1.0, 1.0, 1.0, 1.0, 1.0, 1.0, 1.0, 1.0, 1.0, 1.0, 1.0, 1.0, 1.0, 1.0, 1.0, 1.0, 1.0, 1.0, 1.0, 1.0, 1.0, 1.0, 1.0, 1.0, 1.0, 1.0, 1.0, 1.0, 1.0, 1.0, 1.0, 1.0, 1.0, 1.0, 1.0, 1.0, 1.0, 1.0, 1.0, 1.0, 1.0, 1.0, 1.0, 1.0, 1.0, 1.0, 1.0, 1.0, 1.0, 1.0, 1.0, 1.0, 1.0, 1.0, 1.0, 1.0, 1.0, 1.0, 1.0, 1.0, 1.0, 1.0, 1.0, 1.0, 1.0, 1.0, 1.0, 1.0, 1.0, 1.0, 1.0, 1.0, 1.0, 1.0, 1.0, 1.0, 1.0, 1.0, 1.0, 1.0, 1.0, 1.0, 1.0, 1.0, 1.0, 1.0, 1.0, 1.0, 1.0, 1.0, 1.0, 1.0, 1.0, 1.0, 1.0, 1.0, 1.0, 1.0, 1.0, 1.0, 1.0, 1.0, 1.0, 1.0, 1.0, 1.0, 1.0, 1.0, 1.0, 1.0, 1.0, 1.0, 1.0, 1.0, 1.0, 1.0, 1.0, 1.0, 1.0, 1.0, 1.0, 1.0, 1.0, 1.0, 1.0, 1.0, 1.0, 1.0, 1.0, 1.0, 1.0, 1.0, 1.0, 1.0, 1.0, 1.0, 1.0, 1.0, 1.0, 1.0, 1.0, 1.0, 1.0, 1.0, 1.0, 1.0, 1.0, 1.0, 1.0, 1.0, 1.0, 1.0, 1.0, 1.0, 1.0, 1.0, 1.0, 1.0, 1.0, 1.0, 1.0, 1.0, 1.0, 1.0, 1.0, 1.0, 1.0, 1.0, 1.0, 1.0, 1.0, 1.0, 1.0, 1.0, 1.0, 1.0, 1.0, 1.0, 1.0, 1.0, 1.0, 1.0, 1.0, 1.0, 1.0, 1.0, 1.0, 1.0, 1.0, 1.0, 1.0, 1.0, 1.0, 1.0, 1.0, 1.0, 1.0, 1.0, 1.0, 1.0, 1.0, 1.0, 1.0, 1.0, 1.0, 1.0, 1.0, 1.0, 1.0, 1.0, 1.0, 1.0, 1.0, 1.0, 1.0, 1.0, 1.0, 1.0, 1.0, 1.0, 1.0, 1.0, 1.0, 1.0, 1.0, 1.0, 1.0, 1.0, 1.0, 1.0, 1.0, 1.0, 1.0, 1.0, 1.0, 1.0, 1.0, 1.0, 1.0, 1.0, 1.0, 1.0, 1.0, 1.0, 1.0, 1.0, 1.0, 1.0, 1.0, 1.0, 1.0, 1.0, 1.0, 1.0, 1.0, 1.0, 1.0, 1.0, 1.0, 1.0, 1.0, 1.0, 1.0, 1.0, 1.0, 1.0, 1.0, 1.0, 1.0, 1.0, 1.0, 1.0, 1.0, 1.0, 1.0, 1.0, 1.0, 1.0, 1.0, 1.0, 1.0, 1.0, 1.0, 1.0, 1.0, 1.0, 1.0, 1.0, 1.0, 1.0, 1.0, 1.0, 1.0, 1.0, 1.0, 1.0, 1.0, 1.0, 1.0, 1.0, 1.0, 1.0, 1.0, 1.0, 1.0, 1.0, 1.0, 1.0, 1.0, 1.0, 1.0, 1.0, 1.0, 1.0, 1.0, 1.0, 1.0, 1.0, 1.0, 1.0, 1.0, 1.0, 1.0, 1.0, 1.0, 1.0, 1.0, 1.0, 1.0, 1.0, 1.0, 1.0, 1.0, 1.0, 1.0, 1.0, 1.0, 1.0, 1.0, 1.0, 1.0, 1.0, 1.0, 1.0, 1.0, 1.0, 1.0, 1.0, 1.0, 1.0, 1.0, 1.0, 1.0, 1.0, 1.0, 1.0, 1.0, 1.0, 1.0, 1.0, 1.0, 1.0, 1.0, 1.0, 1.0, 1.0, 1.0, 1.0, 1.0, 1.0, 1.0, 1.0, 1.0, 1.0, 1.0, 1.0, 1.0, 1.0, 1.0, 1.0, 1.0, 1.0, 1.0, 1.0, 1.0, 1.0, 1.0, 1.0, 1.0, 1.0, 1.0, 1.0, 1.0, 1.0, 1.0, 1.0, 1.0, 1.0, 1.0, 1.0, 1.0, 1.0, 1.0, 1.0, 1.0, 1.0, 1.0, 1.0, 1.0, 1.0, 1.0, 1.0, 1.0, 1.0, 1.0, 1.0, 1.0, 1.0, 1.0, 1.0, 1.0, 1.0, 1.0, 1.0, 1.0, 1.0, 1.0, 1.0, 1.0, 1.0, 1.0, 1.0, 1.0, 1.0, 1.0, 1.0, 1.0, 1.0, 1.0, 1.0, 1.0, 1.0, 1.0, 1.0, 1.0, 1.0, 1.0, 1.0, 1.0, 1.0, 1.0, 1.0, 1.0, 1.0, 1.0, 1.0, 1.0, 1.0, 1.0, 1.0, 1.0, 1.0, 1.0, 1.0, 1.0, 1.0, 1.0, 1.0, 1.0, 1.0, 1.0, 1.0, 1.0, 1.0, 1.0, 1.0, 1.0, 1.0, 1.0, 1.0, 1.0, 1.0, 1.0, 1.0, 1.0, 1.0, 1.0, 1.0, 1.0, 1.0, 1.0, 1.0, 1.0, 1.0, 1.0, 1.0, 1.0, 1.0, 1.0, 1.0, 1.0, 1.0, 1.0, 1.0, 1.0, 1.0, 1.0, 1.0, 1.0, 1.0, 1.0, 1.0, 1.0, 1.0, 1.0, 1.0, 1.0, 1.0, 1.0, 1.0, 1.0, 1.0, 1.0, 1.0, 1.0, 1.0, 1.0, 1.0, 1.0, 1.0, 1.0, 1.0, 1.0, 1.0, 1.0, 1.0, 1.0, 1.0, 1.0, 1.0, 1.0, 1.0, 1.0, 1.0, 1.0, 1.0, 1.0, 1.0, 1.0, 1.0, 1.0, 1.0, 1.0, 1.0, 1.0, 1.0, 1.0, 1.0, 1.0, 1.0, 1.0, 1.0, 1.0, 1.0, 1.0, 1.0, 1.0, 1.0, 1.0, 1.0, 1.0, 1.0, 1.0, 1.0, 1.0, 1.0, 1.0, 1.0, 1.0, 1.0, 1.0, 1.0, 1.0, 1.0, 1.0, 1.0, 1.0, 1.0, 1.0, 1.0, 1.0, 1.0, 1.0, 1.0, 1.0, 1.0, 1.0, 1.0, 1.0, 1.0, 1.0, 1.0, 1.0, 1.0, 1.0, 1.0, 1.0, 1.0, 1.0, 1.0, 1.0, 1.0, 1.0, 1.0, 1.0, 1.0, 1.0, 1.0, 1.0, 1.0, 1.0, 1.0, 1.0, 1.0, 1.0, 1.0, 1.0, 1.0, 1.0, 1.0, 1.0, 1.0, 1.0, 1.0, 1.0, 1.0, 1.0, 1.0, 1.0, 1.0, 1.0, 1.0, 1.0, 1.0, 1.0, 1.0, 1.0, 1.0, 1.0, 1.0, 1.0, 1.0, 1.0, 1.0, 1.0, 1.0, 1.0, 1.0, 1.0, 1.0, 1.0, 1.0, 1.0, 1.0, 1.0, 1.0, 1.0, 1.0, 1.0, 1.0, 1.0, 1.0, 1.0, 1.0, 1.0, 1.0, 1.0, 1.0, 1.0, 1.0, 1.0, 1.0, 1.0, 1.0, 1.0, 1.0, 1.0, 1.0, 1.0, 1.0, 1.0, 1.0, 1.0, 1.0, 1.0, 1.0, 1.0, 1.0, 1.0, 1.0, 1.0, 1.0, 1.0, 1.0, 1.0, 1.0, 1.0, 1.0, 1.0, 1.0, 1.0, 1.0, 1.0, 1.0, 1.0, 1.0, 1.0, 1.0, 1.0, 1.0, 1.0, 1.0, 1.0, 1.0, 1.0, 1.0, 1.0, 1.0, 1.0, 1.0, 1.0, 1.0, 1.0, 1.0, 1.0, 1.0, 1.0, 1.0, 1.0, 1.0, 1.0, 1.0, 1.0, 1.0, 1.0, 1.0, 1.0, 1.0, 1.0, 1.0, 1.0, 1.0, 1.0, 1.0, 1.0, 1.0, 1.0, 1.0, 1.0, 1.0, 1.0, 1.0, 1.0, 1.0, 1.0, 1.0, 1.0, 1.0, 1.0, 1.0, 1.0, 1.0, 1.0, 1.0, 1.0, 1.0, 1.0, 1.0, 1.0, 1.0, 1.0, 1.0, 1.0, 1.0, 1.0, 1.0, 1.0, 1.0, 1.0, 1.0, 1.0, 1.0, 1.0, 1.0, 1.0, 1.0, 1.0, 1.0, 1.0, 1.0, 1.0, 1.0, 1.0, 1.0, 1.0, 1.0, 1.0, 1.0, 1.0, 1.0, 1.0, 1.0, 1.0, 1.0, 1.0, 1.0, 1.0, 1.0, 1.0, 1.0, 1.0, 1.0, 1.0, 1.0, 1.0, 1.0, 1.0, 1.0, 1.0, 1.0, 1.0, 1.0, 1.0, 1.0, 1.0, 1.0, 1.0, 1.0, 1.0, 1.0, 1.0, 1.0, 1.0, 1.0, 1.0, 1.0, 1.0, 1.0, 1.0, 1.0, 1.0, 1.0, 1.0, 1.0, 1.0, 1.0, 1.0, 1.0, 1.0, 1.0, 1.0, 1.0, 1.0, 1.0, 1.0, 1.0, 1.0, 1.0, 1.0, 1.0, 1.0, 1.0, 1.0, 1.0, 1.0, 1.0, 1.0, 1.0, 1.0, 1.0, 1.0, 1.0, 1.0, 1.0, 1.0, 1.0, 1.0, 1.0, 1.0, 1.0, 1.0, 1.0, 1.0, 1.0, 1.0, 1.0, 1.0, 1.0, 1.0, 1.0, 1.0, 1.0, 1.0, 1.0, 1.0, 1.0, 1.0, 1.0, 1.0, 1.0, 1.0, 1.0, 1.0, 1.0, 1.0, 1.0, 1.0, 1.0, 1.0, 1.0, 1.0, 1.0, 1.0, 1.0, 1.0, 1.0, 1.0, 1.0, 1.0, 1.0, 1.0, 1.0, 1.0, 1.0, 1.0, 1.0, 1.0, 1.0, 1.0, 1.0, 1.0, 1.0, 1.0, 1.0, 1.0, 1.0, 1.0, 1.0, 1.0, 1.0, 1.0, 1.0, 1.0, 1.0, 1.0, 1.0, 1.0, 1.0, 1.0, 1.0, 1.0, 1.0, 1.0, 1.0, 1.0, 1.0, 1.0, 1.0, 1.0, 1.0, 1.0, 1.0, 1.0, 1.0, 1.0, 1.0, 1.0, 1.0, 1.0, 1.0, 1.0, 1.0, 1.0, 1.0, 1.0, 1.0, 1.0, 1.0, 1.0, 1.0, 1.0, 1.0, 1.0, 1.0, 1.0, 1.0, 1.0, 1.0, 1.0, 1.0, 1.0, 1.0, 1.0, 1.0, 1.0, 1.0, 1.0, 1.0, 1.0, 1.0, 1.0, 1.0, 1.0, 1.0, 1.0, 1.0, 1.0, 1.0, 1.0, 1.0, 1.0, 1.0, 1.0, 1.0, 1.0, 1.0, 1.0, 1.0, 1.0, 1.0, 1.0, 1.0, 1.0, 1.0, 1.0, 1.0, 1.0, 1.0, 1.0, 1.0, 1.0, 1.0, 1.0, 1.0, 1.0, 1.0, 1.0, 1.0, 1.0, 1.0, 1.0, 1.0, 1.0, 1.0, 1.0, 1.0, 1.0, 1.0, 1.0, 1.0, 1.0, 1.0, 1.0, 1.0, 1.0, 1.0, 1.0, 1.0, 1.0, 1.0, 1.0, 1.0, 1.0, 1.0, 1.0, 1.0, 1.0, 1.0, 1.0, 1.0, 1.0, 1.0, 1.0, 1.0, 1.0, 1.0, 1.0, 1.0, 1.0, 1.0, 1.0, 1.0, 1.0, 1.0, 1.0, 1.0, 1.0, 1.0, 1.0, 1.0, 1.0, 1.0, 1.0, 1.0, 1.0, 1.0, 1.0, 1.0, 1.0, 1.0, 1.0, 1.0, 1.0, 1.0, 1.0, 1.0, 1.0, 1.0, 1.0, 1.0, 1.0, 1.0, 1.0, 1.0, 1.0, 1.0, 1.0, 1.0, 1.0, 1.0, 1.0, 1.0, 1.0, 1.0, 1.0, 1.0, 1.0, 1.0, 1.0, 1.0, 1.0, 1.0, 1.0, 1.0, 1.0, 1.0, 1.0, 1.0, 1.0, 1.0, 1.0, 1.0, 1.0, 1.0, 1.0, 1.0, 1.0, 1.0, 1.0, 1.0, 1.0, 1.0, 1.0, 1.0, 1.0, 1.0, 1.0, 1.0, 1.0, 1.0, 1.0, 1.0, 1.0, 1.0, 1.0, 1.0, 1.0, 1.0, 1.0, 1.0, 1.0, 1.0, 1.0, 1.0, 1.0, 1.0, 1.0, 1.0, 1.0, 1.0, 1.0, 1.0, 1.0, 1.0, 1.0, 1.0, 1.0, 1.0, 1.0, 1.0, 1.0, 1.0, 1.0, 1.0, 1.0, 1.0, 1.0, 1.0, 1.0, 1.0, 1.0, 1.0, 1.0, 1.0, 1.0, 1.0, 1.0, 1.0, 1.0, 1.0, 1.0, 1.0, 1.0, 1.0, 1.0, 1.0, 1.0, 1.0, 1.0, 1.0, 1.0, 1.0, 1.0, 1.0, 1.0, 1.0, 1.0, 1.0, 1.0, 1.0, 1.0, 1.0, 1.0, 1.0, 1.0, 1.0, 1.0, 1.0, 1.0, 1.0, 1.0, 1.0, 1.0, 1.0, 1.0, 1.0, 1.0, 1.0, 1.0, 1.0, 1.0, 1.0, 1.0, 1.0, 1.0, 1.0, 1.0, 1.0, 1.0, 1.0, 1.0, 1.0, 1.0, 1.0, 1.0, 1.0, 1.0, 1.0, 1.0, 1.0, 1.0, 1.0, 1.0, 1.0, 1.0, 1.0, 1.0, 1.0, 1.0, 1.0, 1.0, 1.0, 1.0, 1.0, 1.0, 1.0, 1.0, 1.0, 1.0, 1.0, 1.0, 1.0, 1.0, 1.0, 1.0, 1.0, 1.0, 1.0, 1.0, 1.0, 1.0, 1.0, 1.0, 1.0, 1.0, 1.0, 1.0, 1.0, 1.0, 1.0, 1.0, 1.0, 1.0, 1.0, 1.0, 1.0, 1.0, 1.0, 1.0, 1.0, 1.0, 1.0, 1.0, 1.0, 1.0, 1.0, 1.0, 1.0, 1.0, 1.0, 1.0, 1.0, 1.0, 1.0, 1.0, 1.0, 1.0, 1.0, 1.0, 1.0, 1.0, 1.0, 1.0, 1.0, 1.0, 1.0, 1.0, 1.0, 1.0, 1.0, 1.0, 1.0, 1.0, 1.0, 1.0, 1.0, 1.0, 1.0, 1.0, 1.0, 1.0, 1.0, 1.0, 1.0, 1.0, 1.0, 1.0, 1.0, 1.0, 1.0, 1.0, 1.0, 1.0, 1.0, 1.0, 1.0, 1.0, 1.0, 1.0, 1.0, 1.0, 1.0, 1.0, 1.0, 1.0, 1.0, 1.0, 1.0, 1.0, 1.0, 1.0, 1.0, 1.0, 1.0, 1.0, 1.0, 1.0, 1.0, 1.0, 1.0, 1.0, 1.0, 1.0, 1.0, 1.0, 1.0, 1.0, 1.0, 1.0, 1.0, 1.0, 1.0, 1.0, 1.0, 1.0, 1.0, 1.0, 1.0, 1.0, 1.0, 1.0, 1.0, 1.0, 1.0, 1.0, 1.0, 1.0, 1.0, 1.0, 1.0, 1.0, 1.0, 1.0, 1.0, 1.0, 1.0, 1.0, 1.0, 1.0, 1.0, 1.0, 1.0, 1.0, 1.0, 1.0, 1.0, 1.0, 1.0, 1.0, 1.0, 1.0, 1.0, 1.0, 1.0, 1.0, 1.0, 1.0, 1.0, 1.0, 1.0, 1.0, 1.0, 1.0, 1.0, 1.0, 1.0, 1.0, 1.0, 1.0, 1.0, 1.0, 1.0, 1.0, 1.0, 1.0, 1.0, 1.0, 1.0, 1.0, 1.0, 1.0, 1.0, 1.0, 1.0, 1.0, 1.0, 1.0, 1.0, 1.0, 1.0, 1.0, 1.0, 1.0, 1.0, 1.0, 1.0, 1.0, 1.0, 1.0, 1.0, 1.0, 1.0, 1.0, 1.0, 1.0, 1.0, 1.0, 1.0, 1.0, 1.0, 1.0, 1.0, 1.0, 1.0, 1.0, 1.0, 1.0, 1.0, 1.0, 1.0, 1.0, 1.0, 1.0, 1.0, 1.0, 1.0, 1.0, 1.0, 1.0, 1.0, 1.0, 1.0, 1.0, 1.0, 1.0, 1.0, 1.0, 1.0, 1.0, 1.0, 1.0, 1.0, 1.0, 1.0, 1.0, 1.0, 1.0, 1.0, 1.0, 1.0, 1.0, 1.0, 1.0, 1.0, 1.0, 1.0, 1.0, 1.0, 1.0, 1.0, 1.0, 1.0, 1.0, 1.0, 1.0, 1.0, 1.0, 1.0, 1.0, 1.0, 1.0, 1.0, 1.0, 1.0, 1.0, 1.0, 1.0, 1.0, 1.0, 1.0, 1.0, 1.0, 1.0, 1.0, 1.0, 1.0, 1.0, 1.0, 1.0, 1.0, 1.0, 1.0, 1.0, 1.0, 1.0, 1.0, 1.0, 1.0, 1.0, 1.0, 1.0, 1.0, 1.0, 1.0, 1.0, 1.0, 1.0, 1.0, 1.0, 1.0, 1.0, 1.0, 1.0, 1.0, 1.0, 1.0, 1.0, 1.0, 1.0, 1.0, 1.0, 1.0, 1.0, 1.0, 1.0, 1.0, 1.0, 1.0, 1.0, 1.0, 1.0, 1.0, 1.0, 1.0, 1.0, 1.0, 1.0, 1.0, 1.0, 1.0, 1.0, 1.0, 1.0, 1.0, 1.0, 1.0, 1.0, 1.0, 1.0, 1.0, 1.0, 1.0, 1.0, 1.0, 1.0, 1.0, 1.0, 1.0, 1.0, 1.0, 1.0, 1.0, 1.0, 1.0, 1.0, 1.0, 1.0, 1.0, 1.0, 1.0, 1.0, 1.0, 1.0, 1.0, 1.0, 1.0, 1.0, 1.0, 1.0, 1.0, 1.0, 1.0, 1.0, 1.0, 1.0, 1.0, 1.0, 1.0, 1.0, 1.0, 1.0, 1.0, 1.0, 1.0, 1.0, 1.0, 1.0, 1.0, 1.0, 1.0, 1.0, 1.0, 1.0, 1.0, 1.0, 1.0, 1.0, 1.0, 1.0, 1.0, 1.0, 1.0, 1.0, 1.0, 1.0, 1.0, 1.0, 1.0, 1.0, 1.0, 1.0, 1.0, 1.0, 1.0, 1.0, 1.0, 1.0, 1.0, 1.0, 1.0, 1.0, 1.0, 1.0, 1.0, 1.0, 1.0, 1.0, 1.0, 1.0, 1.0, 1.0, 1.0, 1.0, 1.0, 1.0, 1.0, 1.0, 1.0, 1.0, 1.0, 1.0, 1.0, 1.0, 1.0, 1.0, 1.0, 1.0, 1.0, 1.0, 1.0, 1.0])
me_arm.materials.append(mat_material)
me_arm.use_mirror_vertex_groups = False
me_arm.update()
me_banana = bpy.data.meshes.new('Banana')
me_banana.from_pydata([(-1.781, -1.898, -0.4457), (-1.004, -1.364, 1.318), (-2.835, -0.1989, -0.4966), (-2.057, 0.3358, 1.267), (2.012, -0.2544, -0.9264), (2.012, -0.2544, 0.6205), (2.012, 1.292, -0.9264), (2.012, 1.292, 0.6205), (-3.229, -1.974, 1.869), (-2.868, -2.557, 1.886), (-2.601, -2.373, 2.491), (-2.962, -1.791, 2.474), (4.498, 0.3047, 1.409), (4.498, 0.3047, 0.4428), (4.498, -0.6619, 0.4428), (4.498, -0.6619, 1.409)], [], [(1, 3, 11, 10), (2, 3, 7, 6), (7, 5, 15, 12), (4, 5, 1, 0), (2, 6, 4, 0), (7, 3, 1, 5), (9, 10, 11, 8), (2, 0, 9, 8), (3, 2, 8, 11), (0, 1, 10, 9), (13, 12, 15, 14), (6, 7, 12, 13), (5, 4, 14, 15), (4, 6, 13, 14)])
me_banana.polygons.foreach_set('use_smooth', [True] * 14)
_uv = me_banana.uv_layers.new(name='UVMap')
_uv.uv.foreach_set('vector', [0.875, 0.75, 0.875, 0.5, 0.875, 0.5, 0.875, 0.75, 0.375, 0.25, 0.625, 0.25, 0.625, 0.5, 0.375, 0.5, 0.625, 0.5, 0.625, 0.75, 0.625, 0.75, 0.625, 0.5, 0.375, 0.75, 0.625, 0.75, 0.625, 1.0, 0.375, 1.0, 0.125, 0.5, 0.375, 0.5, 0.375, 0.75, 0.125, 0.75, 0.625, 0.5, 0.875, 0.5, 0.875, 0.75, 0.625, 0.75, 0.375, 0.0, 0.625, 0.0, 0.625, 0.25, 0.375, 0.25, 0.125, 0.5, 0.125, 0.75, 0.125, 0.75, 0.125, 0.5, 0.625, 0.25, 0.375, 0.25, 0.375, 0.25, 0.625, 0.25, 0.375, 1.0, 0.625, 1.0, 0.625, 1.0, 0.375, 1.0, 0.375, 0.5, 0.625, 0.5, 0.625, 0.75, 0.375, 0.75, 0.375, 0.5, 0.625, 0.5, 0.625, 0.5, 0.375, 0.5, 0.625, 0.75, 0.375, 0.75, 0.375, 0.75, 0.625, 0.75, 0.375, 0.75, 0.375, 0.5, 0.375, 0.5, 0.375, 0.75])
me_banana.update()
me_cube = bpy.data.meshes.new('Cube')
me_cube.from_pydata([(-1.0, -1.0, -1.0), (-1.0, -1.0, 1.285), (-1.0, 1.0, -1.0), (-1.0, 1.0, 1.285), (1.0, -1.0, -1.0), (1.0, -1.0, 1.285), (1.0, 1.0, -1.0), (1.0, 1.0, 1.285)], [], [(0, 1, 3, 2), (2, 3, 7, 6), (6, 7, 5, 4), (4, 5, 1, 0), (2, 6, 4, 0), (7, 3, 1, 5)])
me_cube.polygons.foreach_set('use_smooth', [True] * 6)
_uv = me_cube.uv_layers.new(name='UVMap')
_uv.uv.foreach_set('vector', [0.375, 0.0, 0.625, 0.0, 0.625, 0.25, 0.375, 0.25, 0.375, 0.25, 0.625, 0.25, 0.625, 0.5, 0.375, 0.5, 0.375, 0.5, 0.625, 0.5, 0.625, 0.75, 0.375, 0.75, 0.375, 0.75, 0.625, 0.75, 0.625, 1.0, 0.375, 1.0, 0.125, 0.5, 0.375, 0.5, 0.375, 0.75, 0.125, 0.75, 0.625, 0.5, 0.875, 0.5, 0.875, 0.75, 0.625, 0.75])
me_cube.update()
arm_armature = bpy.data.armatures.new('Armature')  # bones are not reproduced

# ---- objects
ob_arm = bpy.data.objects.new('Arm', me_arm)
ob_armature = bpy.data.objects.new('Armature', arm_armature)
ob_reference_002 = bpy.data.objects.new('Reference.002', None)
ob_reference_001 = bpy.data.objects.new('Reference.001', None)
ob_reference = bpy.data.objects.new('Reference', None)
ob_qwer = bpy.data.objects.new('qwer', me_banana)
ob_cube = bpy.data.objects.new('Cube', me_cube)
ob_sun = bpy.data.objects.new('Sun', light_sun)

# ---- transforms, parenting, visibility, modifiers, constraints
ob_arm.parent = ob_armature
ob_arm.matrix_parent_inverse = Matrix(((0.9878, 0.1557, 8.882e-16, -0.0), (-1.175e-08, 7.458e-08, -1.0, -0.0), (-0.1557, 0.9878, 7.55e-08, -0.0), (-0.0, -0.0, -0.0, 1.0)))
ob_arm.location = (0.4821, 0.2086, 0.0)
ob_arm.lock_rotations_4d = False
ob_arm.empty_display_type = 'ARROWS'
ob_arm.lineart.crease_threshold = 0.0
_vg = ob_arm.vertex_groups.new(name='Shoulder')
_vg.add([83, 84, 85, 86, 87, 88, 89, 90, 166, 167, 168, 169, 191, 192, 203, 205, 206, 207, 208, 209, 210, 213, 219, 220], 1.0, 'REPLACE')
_vg = ob_arm.vertex_groups.new(name='Forearm')
for _i, _w in zip([2, 3, 5, 6, 77, 78, 79, 80, 186, 187, 188, 189, 190, 196, 198, 201, 204, 211, 212, 214, 215, 216, 217, 218], [0.2342, 0.23, 0.2305, 0.2288, 0.1016, 0.08707, 0.1189, 0.1304, 0.9999, 0.001179, 0.00404, 2.572e-05, 0.01429, 0.4999, 0.4999, 0.4999, 0.0653, 0.2294, 0.116, 0.002609, 0.103, 0.007159, 0.2323, 0.03265]): _vg.add([_i], _w, 'REPLACE')
_vg = ob_arm.vertex_groups.new(name='ForearmMid')
for _i, _w in zip([2, 3, 5, 6, 77, 78, 79, 80, 187, 188, 189, 190, 204, 211, 212, 214, 215, 216, 217, 218], [0.6727, 0.6729, 0.6722, 0.6746, 0.6133, 0.6718, 0.6369, 0.6017, 0.9976, 0.9916, 0.9999, 0.9707, 0.07438, 0.6738, 0.6075, 0.9946, 0.6543, 0.9853, 0.6725, 0.03719]): _vg.add([_i], _w, 'REPLACE')
_vg = ob_arm.vertex_groups.new(name='Elbow')
for _i, _w in zip([2, 3, 5, 6, 77, 78, 79, 80, 81, 82, 186, 187, 188, 189, 190, 196, 198, 201, 204, 211, 212, 214, 215, 216, 217, 218], [0.01279, 0.0971, 0.09729, 0.09656, 0.2851, 0.2411, 0.2443, 0.2678, 1.0, 1.0, 3.581e-07, 0.001254, 0.004325, 2.739e-05, 0.01141, 1.791e-07, 1.791e-07, 1.791e-07, 0.9347, 0.09683, 0.2765, 0.00279, 0.2427, 0.005718, 0.05504, 0.9673]): _vg.add([_i], _w, 'REPLACE')
_vg = ob_arm.vertex_groups.new(name='Hand')
for _i, _w in zip([0, 1, 2, 3, 4, 7, 8, 9, 10, 19, 20, 21, 22, 23, 92, 93, 94, 95, 96, 99, 100, 101, 102, 115, 151, 153, 155, 156, 157, 158, 160, 163, 164, 165, 170, 171, 172, 173, 174, 175, 176, 177, 178, 179, 180, 181, 182, 183, 184, 185, 186, 190, 196, 197, 198, 199, 200, 201, 202, 216, 217], [1.0, 1.0, 0.08031, 0.0, 1.0, 1.0, 0.8803, 0.9977, 1.0, 0.0, 0.0, 0.05791, 0.2984, 2.057e-08, 1.0, 1.0, 1.0, 1.0, 1.0, 1.878e-05, 1.0, 1.0, 0.5446, 1.0, 1.0, 1.0, 0.0, 1.0, 0.0, 0.0, 0.0, 1.0, 0.0, 1.0, 1.0, 0.9884, 0.5, 0.2472, 9.388e-06, 8.781e-08, 1.0, 0.2395, 0.01321, 0.2774, 0.2804, 2.044e-05, 0.0002692, 1.526e-06, 0.9931, 0.939, 0.0001358, 0.003594, 0.5001, 1.0, 0.5001, 1.0, 0.9898, 0.5001, 1.0, 0.001797, 0.04015]): _vg.add([_i], _w, 'REPLACE')
_vg = ob_arm.vertex_groups.new(name='Finger.Pinky.A')
for _i, _w in zip([4, 9, 21, 22, 26, 91, 103, 104, 105, 106, 111, 112, 113, 114, 165, 171, 172, 179, 182, 183, 184, 200], [0.0, 0.0, 0.1067, 0.0006972, 0.4976, 1.0, 1.0, 1.0, 1.0, 1.0, 0.006673, 1.0, 1.0, 0.04766, 0.0, 0.01161, 0.5, 1.013e-05, 0.0002861, 1.209e-06, 0.005804, 0.00985]): _vg.add([_i], _w, 'REPLACE')
_vg = ob_arm.vertex_groups.new(name='Finger.Pinky.B')
_vg.add([29, 30, 31, 32, 45, 46, 47, 48], 1.0, 'REPLACE')
_vg = ob_arm.vertex_groups.new(name='Finger.Pinky.C')
_vg.add([61, 62, 63, 64, 107, 108, 109, 110], 1.0, 'REPLACE')
_vg = ob_arm.vertex_groups.new(name='Finger.Ring.A')
for _i, _w in zip([21, 22, 25, 26, 27, 33, 34, 35, 36, 102, 114, 124, 125, 126, 127, 152, 178, 179, 180, 181, 183], [0.1636, 0.0, 0.1374, 0.498, 0.5002, 1.0, 1.0, 1.0, 1.0, 0.01532, 6.44e-05, 1.0, 1.0, 1.0, 0.9998, 1.0, 0.0635, 0.02164, 0.00139, 1.374e-05, 8.292e-07]): _vg.add([_i], _w, 'REPLACE')
_vg = ob_arm.vertex_groups.new(name='Finger.Ring.B')
_vg.add([49, 50, 51, 52, 116, 117, 118, 119], 1.0, 'REPLACE')
_vg = ob_arm.vertex_groups.new(name='Finger.Ring.C')
_vg.add([65, 66, 67, 68, 120, 121, 122, 123], 1.0, 'REPLACE')
_vg = ob_arm.vertex_groups.new(name='Finger.Middle.A')
for _i, _w in zip([22, 24, 25, 27, 28, 37, 38, 39, 40, 102, 128, 129, 130, 131, 154, 178, 179, 180, 181, 183], [0.0, 0.2376, 0.1756, 0.4998, 0.5, 1.0, 1.0, 1.0, 1.0, 0.0003432, 1.0, 1.0, 1.0, 1.0, 1.0, 0.06098, 0.006206, 0.06987, 2.391e-05, 3.515e-07]): _vg.add([_i], _w, 'REPLACE')
_vg = ob_arm.vertex_groups.new(name='Finger.Middle.B')
_vg.add([53, 54, 55, 56, 132, 133, 134, 135], 1.0, 'REPLACE')
_vg = ob_arm.vertex_groups.new(name='Finger.Middle.C')
_vg.add([69, 70, 71, 72, 136, 137, 138, 139], 1.0, 'REPLACE')
_vg = ob_arm.vertex_groups.new(name='Finger.Pointer.A')
for _i, _w in zip([8, 23, 24, 28, 41, 42, 43, 44, 96, 99, 102, 131, 148, 149, 150, 155, 170, 173, 174, 175, 176, 177, 180, 181, 185], [0.001155, 0.0008329, 0.2376, 0.5, 1.0, 1.0, 1.0, 1.0, 0.0, 1.0, 0.0, 0.0, 1.0, 1.0, 1.0, 1.0, 0.0, 0.0, 1.0, 0.003871, 0.0, 0.003549, 0.002297, 1.658e-05, 0.0005774]): _vg.add([_i], _w, 'REPLACE')
_vg = ob_arm.vertex_groups.new(name='Finger.Pointer.B')
_vg.add([57, 58, 59, 60, 144, 145, 146, 147], 1.0, 'REPLACE')
_vg = ob_arm.vertex_groups.new(name='Finger.Pointer.C')
_vg.add([73, 74, 75, 76, 140, 141, 142, 143], 1.0, 'REPLACE')
_vg = ob_arm.vertex_groups.new(name='Thumb.A')
_vg.add([19, 20, 157, 159, 164, 193], 1.0, 'REPLACE')
_vg = ob_arm.vertex_groups.new(name='Thumb.B')
_vg.add([15, 16, 17, 18, 158, 160, 194, 195], 1.0, 'REPLACE')
_vg = ob_arm.vertex_groups.new(name='Thumb.C')
_vg.add([11, 12, 13, 14, 97, 98, 161, 162], 1.0, 'REPLACE')
_vg = ob_arm.vertex_groups.new(name='Palm.Fold.A')
for _i, _w in zip([8, 9, 21, 22, 23, 24, 25, 102, 171, 172, 173, 175, 177, 178, 179, 180, 181, 183, 184, 185, 200], [0.1185, 0.002284, 0.0, 0.0, 0.9992, 0.5248, 0.3748, 0.4396, 0.0, 0.0, 0.7528, 0.9961, 0.7569, 0.3246, 1.877e-10, 0.6445, 0.9999, 3.596e-10, 0.001142, 0.06041, 0.0003461]): _vg.add([_i], _w, 'REPLACE')
_vg = ob_arm.vertex_groups.new(name='Palm.Fold.B')
for _i, _w in zip([21, 22, 24, 25, 26, 91, 94, 102, 113, 124, 172, 178, 179, 180, 181, 182, 183], [0.6718, 0.7009, 0.0, 0.3122, 0.004352, 0.0, 0.0, 6.024e-05, 0.0, 0.0, 0.4151, 0.5377, 0.6947, 0.001564, 1.317e-07, 0.9994, 1.0]): _vg.add([_i], _w, 'REPLACE')
_m = ob_arm.modifiers.new('Subdivision.001', 'SUBSURF')
_m.levels = 3
_m.render_levels = 1
_m = ob_arm.modifiers.new('Armature', 'ARMATURE')
_m.object = ob_armature
ob_armature.location = (-7.024, -2.025, -4.364)
ob_armature.rotation_euler = (5.111, -0.5778, -2.457)
ob_reference_002.location = (0.2776, 0.8165, -3.203)
ob_reference_002.rotation_euler = (0.0, -0.0, 0.4973)
ob_reference_002.empty_display_type = 'IMAGE'
ob_reference_002.empty_display_size = 11.05
ob_reference_002.empty_image_offset = (-0.2262, -0.2262)
ob_reference_001.location = (6.023, -7.396, -3.551)
ob_reference_001.rotation_euler = (0.002994, -0.0003211, 3.248)
ob_reference_001.scale = (1.178, 1.178, 1.178)
ob_reference_001.empty_display_type = 'IMAGE'
ob_reference_001.empty_display_size = 17.56
ob_reference_001.empty_image_offset = (-0.06102, -0.8576)
ob_reference.location = (-6.934, 5.026, 13.92)
ob_reference.rotation_euler = (1.571, 0.4167, 1.571)
ob_reference.scale = (0.8741, 0.8741, 0.8741)
ob_reference.empty_display_type = 'IMAGE'
ob_reference.empty_display_size = 25.11
ob_reference.empty_image_offset = (-0.09955, -1.092)
ob_qwer.parent = ob_armature
ob_qwer.matrix_parent_inverse = Matrix(((0.9878, 0.1557, -8.882e-16, -0.0), (-1.175e-08, 7.458e-08, -1.0, -0.0), (-0.1557, 0.9878, 7.55e-08, -0.0), (-0.0, -0.0, -0.0, 1.0)))
ob_qwer.location = (-7.024, -2.025, -4.364)
ob_qwer.rotation_euler = (5.111, -0.5778, -2.457)
_m = ob_qwer.modifiers.new('Subdivision', 'SUBSURF')
_m.levels = 3
ob_cube.location = (-1.54e-16, -2.387, 2.87)
_m = ob_cube.modifiers.new('Subdivision', 'SUBSURF')
_m.levels = 2
ob_sun.location = (-1.54e-16, -2.387, 2.87)
ob_sun.rotation_euler = (-0.5691, -0.4292, 0.04563)

# ---- collection membership
col_collection.objects.link(ob_arm)
col_collection.objects.link(ob_armature)
col_collection.objects.link(ob_reference_002)
col_collection.objects.link(ob_reference_001)
col_collection.objects.link(ob_reference)
col_collection.objects.link(ob_qwer)
col_collection.objects.link(ob_cube)
col_collection.objects.link(ob_sun)

# ---- scene / render settings (as saved in the file)
scene.frame_start = 0; scene.frame_end = 20; scene.frame_set(16)
scene.render.engine = 'BLENDER_EEVEE_NEXT'
scene.cycles.sampling_pattern = 'TABULATED_SOBOL'
scene.view_settings.view_transform = 'Filmic'
bpy.context.view_layer.update()

# ---- added for rendering (the .blend has no active camera): camera
cam_auto = bpy.data.cameras.new('AutoCamera')
cam_auto.lens = 50.0
cam_auto.sensor_width = 36.0
cam_auto.clip_end = 1000.0
ob_auto_camera = bpy.data.objects.new('AutoCamera', cam_auto)
scene.collection.objects.link(ob_auto_camera)
ob_auto_camera.location = (26.9203, -51.3155, 30.1486)
ob_auto_camera.rotation_euler = (1.09748, -7.21219e-08, 0.694738)
scene.camera = ob_auto_camera
bpy.context.view_layer.update()
